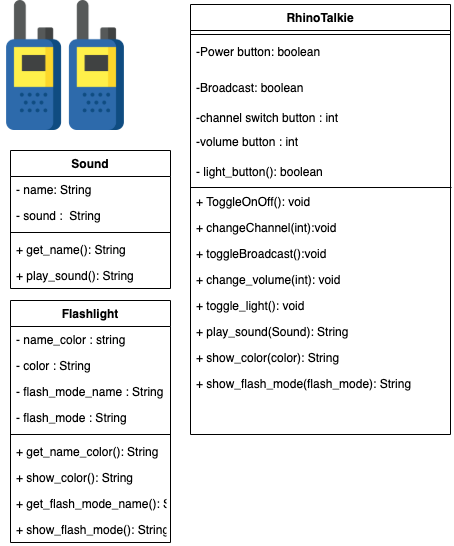

The diagram above was exported from draw.io. Its source (the exported page's mxGraphModel, read from the mxfile embedded in the PNG):
<mxGraphModel dx="669" dy="537" grid="1" gridSize="10" guides="1" tooltips="1" connect="1" arrows="1" fold="1" page="1" pageScale="1" pageWidth="850" pageHeight="1100" math="0" shadow="0">
  <root>
    <mxCell id="0" />
    <mxCell id="1" parent="0" />
    <mxCell id="k5jglQ7__6qpwVW2Q2D5-1" value="" style="shape=image;verticalLabelPosition=bottom;labelBackgroundColor=#ffffff;verticalAlign=top;aspect=fixed;imageAspect=0;image=data:image/png,(base64 omitted: 19492 chars);" vertex="1" parent="1">
      <mxGeometry width="130" height="130" as="geometry" />
    </mxCell>
    <mxCell id="k5jglQ7__6qpwVW2Q2D5-2" value="RhinoTalkie" style="swimlane;fontStyle=1;align=center;verticalAlign=top;childLayout=stackLayout;horizontal=1;startSize=26;horizontalStack=0;resizeParent=1;resizeParentMax=0;resizeLast=0;collapsible=1;marginBottom=0;" vertex="1" parent="1">
      <mxGeometry x="190" y="4" width="260" height="430" as="geometry" />
    </mxCell>
    <mxCell id="k5jglQ7__6qpwVW2Q2D5-4" value="" style="line;strokeWidth=1;fillColor=none;align=left;verticalAlign=middle;spacingTop=-1;spacingLeft=3;spacingRight=3;rotatable=0;labelPosition=right;points=[];portConstraint=eastwest;" vertex="1" parent="k5jglQ7__6qpwVW2Q2D5-2">
      <mxGeometry y="26" width="260" height="8" as="geometry" />
    </mxCell>
    <mxCell id="k5jglQ7__6qpwVW2Q2D5-3" value="-Power button: boolean&#10;&#10;" style="text;strokeColor=none;fillColor=none;align=left;verticalAlign=top;spacingLeft=4;spacingRight=4;overflow=hidden;rotatable=0;points=[[0,0.5],[1,0.5]];portConstraint=eastwest;" vertex="1" parent="k5jglQ7__6qpwVW2Q2D5-2">
      <mxGeometry y="34" width="260" height="36" as="geometry" />
    </mxCell>
    <mxCell id="k5jglQ7__6qpwVW2Q2D5-9" value="-Broadcast: boolean" style="text;strokeColor=none;fillColor=none;align=left;verticalAlign=top;spacingLeft=4;spacingRight=4;overflow=hidden;rotatable=0;points=[[0,0.5],[1,0.5]];portConstraint=eastwest;" vertex="1" parent="k5jglQ7__6qpwVW2Q2D5-2">
      <mxGeometry y="70" width="260" height="30" as="geometry" />
    </mxCell>
    <mxCell id="k5jglQ7__6qpwVW2Q2D5-10" value="-channel switch button : int&#10;" style="text;strokeColor=none;fillColor=none;align=left;verticalAlign=top;spacingLeft=4;spacingRight=4;overflow=hidden;rotatable=0;points=[[0,0.5],[1,0.5]];portConstraint=eastwest;" vertex="1" parent="k5jglQ7__6qpwVW2Q2D5-2">
      <mxGeometry y="100" width="260" height="24" as="geometry" />
    </mxCell>
    <mxCell id="k5jglQ7__6qpwVW2Q2D5-11" value="-volume button : int&#10;" style="text;strokeColor=none;fillColor=none;align=left;verticalAlign=top;spacingLeft=4;spacingRight=4;overflow=hidden;rotatable=0;points=[[0,0.5],[1,0.5]];portConstraint=eastwest;" vertex="1" parent="k5jglQ7__6qpwVW2Q2D5-2">
      <mxGeometry y="124" width="260" height="30" as="geometry" />
    </mxCell>
    <mxCell id="k5jglQ7__6qpwVW2Q2D5-27" value="- light_button(): boolean" style="text;strokeColor=none;fillColor=none;align=left;verticalAlign=top;spacingLeft=4;spacingRight=4;overflow=hidden;rotatable=0;points=[[0,0.5],[1,0.5]];portConstraint=eastwest;" vertex="1" parent="k5jglQ7__6qpwVW2Q2D5-2">
      <mxGeometry y="154" width="260" height="30" as="geometry" />
    </mxCell>
    <mxCell id="k5jglQ7__6qpwVW2Q2D5-21" value="" style="endArrow=none;html=1;entryX=1.004;entryY=-0.038;entryDx=0;entryDy=0;entryPerimeter=0;" edge="1" parent="k5jglQ7__6qpwVW2Q2D5-2" target="k5jglQ7__6qpwVW2Q2D5-5">
      <mxGeometry width="50" height="50" relative="1" as="geometry">
        <mxPoint y="183" as="sourcePoint" />
        <mxPoint x="220" y="183" as="targetPoint" />
      </mxGeometry>
    </mxCell>
    <mxCell id="k5jglQ7__6qpwVW2Q2D5-5" value="+ ToggleOnOff(): void" style="text;strokeColor=none;fillColor=none;align=left;verticalAlign=top;spacingLeft=4;spacingRight=4;overflow=hidden;rotatable=0;points=[[0,0.5],[1,0.5]];portConstraint=eastwest;" vertex="1" parent="k5jglQ7__6qpwVW2Q2D5-2">
      <mxGeometry y="184" width="260" height="26" as="geometry" />
    </mxCell>
    <mxCell id="k5jglQ7__6qpwVW2Q2D5-7" value="+ changeChannel(int):void" style="text;strokeColor=none;fillColor=none;align=left;verticalAlign=top;spacingLeft=4;spacingRight=4;overflow=hidden;rotatable=0;points=[[0,0.5],[1,0.5]];portConstraint=eastwest;" vertex="1" parent="k5jglQ7__6qpwVW2Q2D5-2">
      <mxGeometry y="210" width="260" height="26" as="geometry" />
    </mxCell>
    <mxCell id="k5jglQ7__6qpwVW2Q2D5-12" value="+ toggleBroadcast():void" style="text;strokeColor=none;fillColor=none;align=left;verticalAlign=top;spacingLeft=4;spacingRight=4;overflow=hidden;rotatable=0;points=[[0,0.5],[1,0.5]];portConstraint=eastwest;" vertex="1" parent="k5jglQ7__6qpwVW2Q2D5-2">
      <mxGeometry y="236" width="260" height="26" as="geometry" />
    </mxCell>
    <mxCell id="k5jglQ7__6qpwVW2Q2D5-20" value="+ change_volume(int): void" style="text;strokeColor=none;fillColor=none;align=left;verticalAlign=top;spacingLeft=4;spacingRight=4;overflow=hidden;rotatable=0;points=[[0,0.5],[1,0.5]];portConstraint=eastwest;" vertex="1" parent="k5jglQ7__6qpwVW2Q2D5-2">
      <mxGeometry y="262" width="260" height="26" as="geometry" />
    </mxCell>
    <mxCell id="k5jglQ7__6qpwVW2Q2D5-28" value="+ toggle_light(): void" style="text;strokeColor=none;fillColor=none;align=left;verticalAlign=top;spacingLeft=4;spacingRight=4;overflow=hidden;rotatable=0;points=[[0,0.5],[1,0.5]];portConstraint=eastwest;" vertex="1" parent="k5jglQ7__6qpwVW2Q2D5-2">
      <mxGeometry y="288" width="260" height="26" as="geometry" />
    </mxCell>
    <mxCell id="k5jglQ7__6qpwVW2Q2D5-19" value="+ play_sound(Sound): String" style="text;strokeColor=none;fillColor=none;align=left;verticalAlign=top;spacingLeft=4;spacingRight=4;overflow=hidden;rotatable=0;points=[[0,0.5],[1,0.5]];portConstraint=eastwest;" vertex="1" parent="k5jglQ7__6qpwVW2Q2D5-2">
      <mxGeometry y="314" width="260" height="26" as="geometry" />
    </mxCell>
    <mxCell id="k5jglQ7__6qpwVW2Q2D5-35" value="+ show_color(color): String" style="text;strokeColor=none;fillColor=none;align=left;verticalAlign=top;spacingLeft=4;spacingRight=4;overflow=hidden;rotatable=0;points=[[0,0.5],[1,0.5]];portConstraint=eastwest;" vertex="1" parent="k5jglQ7__6qpwVW2Q2D5-2">
      <mxGeometry y="340" width="260" height="26" as="geometry" />
    </mxCell>
    <mxCell id="k5jglQ7__6qpwVW2Q2D5-36" value="+ show_flash_mode(flash_mode): String" style="text;strokeColor=none;fillColor=none;align=left;verticalAlign=top;spacingLeft=4;spacingRight=4;overflow=hidden;rotatable=0;points=[[0,0.5],[1,0.5]];portConstraint=eastwest;" vertex="1" parent="k5jglQ7__6qpwVW2Q2D5-2">
      <mxGeometry y="366" width="260" height="64" as="geometry" />
    </mxCell>
    <mxCell id="k5jglQ7__6qpwVW2Q2D5-37" style="edgeStyle=orthogonalEdgeStyle;rounded=0;orthogonalLoop=1;jettySize=auto;html=1;exitX=0.75;exitY=0;exitDx=0;exitDy=0;entryX=0.813;entryY=-0.007;entryDx=0;entryDy=0;entryPerimeter=0;" edge="1" parent="1" source="k5jglQ7__6qpwVW2Q2D5-13" target="k5jglQ7__6qpwVW2Q2D5-13">
      <mxGeometry relative="1" as="geometry" />
    </mxCell>
    <mxCell id="k5jglQ7__6qpwVW2Q2D5-13" value="Sound" style="swimlane;fontStyle=1;align=center;verticalAlign=top;childLayout=stackLayout;horizontal=1;startSize=26;horizontalStack=0;resizeParent=1;resizeParentMax=0;resizeLast=0;collapsible=1;marginBottom=0;" vertex="1" parent="1">
      <mxGeometry x="10" y="150" width="160" height="138" as="geometry" />
    </mxCell>
    <mxCell id="k5jglQ7__6qpwVW2Q2D5-14" value="- name: String" style="text;strokeColor=none;fillColor=none;align=left;verticalAlign=top;spacingLeft=4;spacingRight=4;overflow=hidden;rotatable=0;points=[[0,0.5],[1,0.5]];portConstraint=eastwest;" vertex="1" parent="k5jglQ7__6qpwVW2Q2D5-13">
      <mxGeometry y="26" width="160" height="26" as="geometry" />
    </mxCell>
    <mxCell id="k5jglQ7__6qpwVW2Q2D5-17" value="- sound :  String" style="text;strokeColor=none;fillColor=none;align=left;verticalAlign=top;spacingLeft=4;spacingRight=4;overflow=hidden;rotatable=0;points=[[0,0.5],[1,0.5]];portConstraint=eastwest;" vertex="1" parent="k5jglQ7__6qpwVW2Q2D5-13">
      <mxGeometry y="52" width="160" height="26" as="geometry" />
    </mxCell>
    <mxCell id="k5jglQ7__6qpwVW2Q2D5-15" value="" style="line;strokeWidth=1;fillColor=none;align=left;verticalAlign=middle;spacingTop=-1;spacingLeft=3;spacingRight=3;rotatable=0;labelPosition=right;points=[];portConstraint=eastwest;" vertex="1" parent="k5jglQ7__6qpwVW2Q2D5-13">
      <mxGeometry y="78" width="160" height="8" as="geometry" />
    </mxCell>
    <mxCell id="k5jglQ7__6qpwVW2Q2D5-16" value="+ get_name(): String" style="text;strokeColor=none;fillColor=none;align=left;verticalAlign=top;spacingLeft=4;spacingRight=4;overflow=hidden;rotatable=0;points=[[0,0.5],[1,0.5]];portConstraint=eastwest;" vertex="1" parent="k5jglQ7__6qpwVW2Q2D5-13">
      <mxGeometry y="86" width="160" height="26" as="geometry" />
    </mxCell>
    <mxCell id="k5jglQ7__6qpwVW2Q2D5-18" value="+ play_sound(): String" style="text;strokeColor=none;fillColor=none;align=left;verticalAlign=top;spacingLeft=4;spacingRight=4;overflow=hidden;rotatable=0;points=[[0,0.5],[1,0.5]];portConstraint=eastwest;" vertex="1" parent="k5jglQ7__6qpwVW2Q2D5-13">
      <mxGeometry y="112" width="160" height="26" as="geometry" />
    </mxCell>
    <mxCell id="k5jglQ7__6qpwVW2Q2D5-23" value="Flashlight" style="swimlane;fontStyle=1;align=center;verticalAlign=top;childLayout=stackLayout;horizontal=1;startSize=26;horizontalStack=0;resizeParent=1;resizeParentMax=0;resizeLast=0;collapsible=1;marginBottom=0;" vertex="1" parent="1">
      <mxGeometry x="10" y="300" width="160" height="242" as="geometry" />
    </mxCell>
    <mxCell id="k5jglQ7__6qpwVW2Q2D5-24" value="- name_color : string" style="text;strokeColor=none;fillColor=none;align=left;verticalAlign=top;spacingLeft=4;spacingRight=4;overflow=hidden;rotatable=0;points=[[0,0.5],[1,0.5]];portConstraint=eastwest;" vertex="1" parent="k5jglQ7__6qpwVW2Q2D5-23">
      <mxGeometry y="26" width="160" height="26" as="geometry" />
    </mxCell>
    <mxCell id="k5jglQ7__6qpwVW2Q2D5-29" value="- color : String" style="text;strokeColor=none;fillColor=none;align=left;verticalAlign=top;spacingLeft=4;spacingRight=4;overflow=hidden;rotatable=0;points=[[0,0.5],[1,0.5]];portConstraint=eastwest;" vertex="1" parent="k5jglQ7__6qpwVW2Q2D5-23">
      <mxGeometry y="52" width="160" height="26" as="geometry" />
    </mxCell>
    <mxCell id="k5jglQ7__6qpwVW2Q2D5-31" value="- flash_mode_name : String" style="text;strokeColor=none;fillColor=none;align=left;verticalAlign=top;spacingLeft=4;spacingRight=4;overflow=hidden;rotatable=0;points=[[0,0.5],[1,0.5]];portConstraint=eastwest;" vertex="1" parent="k5jglQ7__6qpwVW2Q2D5-23">
      <mxGeometry y="78" width="160" height="26" as="geometry" />
    </mxCell>
    <mxCell id="k5jglQ7__6qpwVW2Q2D5-32" value="- flash_mode : String" style="text;strokeColor=none;fillColor=none;align=left;verticalAlign=top;spacingLeft=4;spacingRight=4;overflow=hidden;rotatable=0;points=[[0,0.5],[1,0.5]];portConstraint=eastwest;" vertex="1" parent="k5jglQ7__6qpwVW2Q2D5-23">
      <mxGeometry y="104" width="160" height="26" as="geometry" />
    </mxCell>
    <mxCell id="k5jglQ7__6qpwVW2Q2D5-25" value="" style="line;strokeWidth=1;fillColor=none;align=left;verticalAlign=middle;spacingTop=-1;spacingLeft=3;spacingRight=3;rotatable=0;labelPosition=right;points=[];portConstraint=eastwest;" vertex="1" parent="k5jglQ7__6qpwVW2Q2D5-23">
      <mxGeometry y="130" width="160" height="8" as="geometry" />
    </mxCell>
    <mxCell id="k5jglQ7__6qpwVW2Q2D5-26" value="+ get_name_color(): String" style="text;strokeColor=none;fillColor=none;align=left;verticalAlign=top;spacingLeft=4;spacingRight=4;overflow=hidden;rotatable=0;points=[[0,0.5],[1,0.5]];portConstraint=eastwest;" vertex="1" parent="k5jglQ7__6qpwVW2Q2D5-23">
      <mxGeometry y="138" width="160" height="26" as="geometry" />
    </mxCell>
    <mxCell id="k5jglQ7__6qpwVW2Q2D5-30" value="+ show_color(): String" style="text;strokeColor=none;fillColor=none;align=left;verticalAlign=top;spacingLeft=4;spacingRight=4;overflow=hidden;rotatable=0;points=[[0,0.5],[1,0.5]];portConstraint=eastwest;" vertex="1" parent="k5jglQ7__6qpwVW2Q2D5-23">
      <mxGeometry y="164" width="160" height="26" as="geometry" />
    </mxCell>
    <mxCell id="k5jglQ7__6qpwVW2Q2D5-33" value="+ get_flash_mode_name(): String" style="text;strokeColor=none;fillColor=none;align=left;verticalAlign=top;spacingLeft=4;spacingRight=4;overflow=hidden;rotatable=0;points=[[0,0.5],[1,0.5]];portConstraint=eastwest;" vertex="1" parent="k5jglQ7__6qpwVW2Q2D5-23">
      <mxGeometry y="190" width="160" height="26" as="geometry" />
    </mxCell>
    <mxCell id="k5jglQ7__6qpwVW2Q2D5-34" value="+ show_flash_mode(): String" style="text;strokeColor=none;fillColor=none;align=left;verticalAlign=top;spacingLeft=4;spacingRight=4;overflow=hidden;rotatable=0;points=[[0,0.5],[1,0.5]];portConstraint=eastwest;" vertex="1" parent="k5jglQ7__6qpwVW2Q2D5-23">
      <mxGeometry y="216" width="160" height="26" as="geometry" />
    </mxCell>
  </root>
</mxGraphModel>